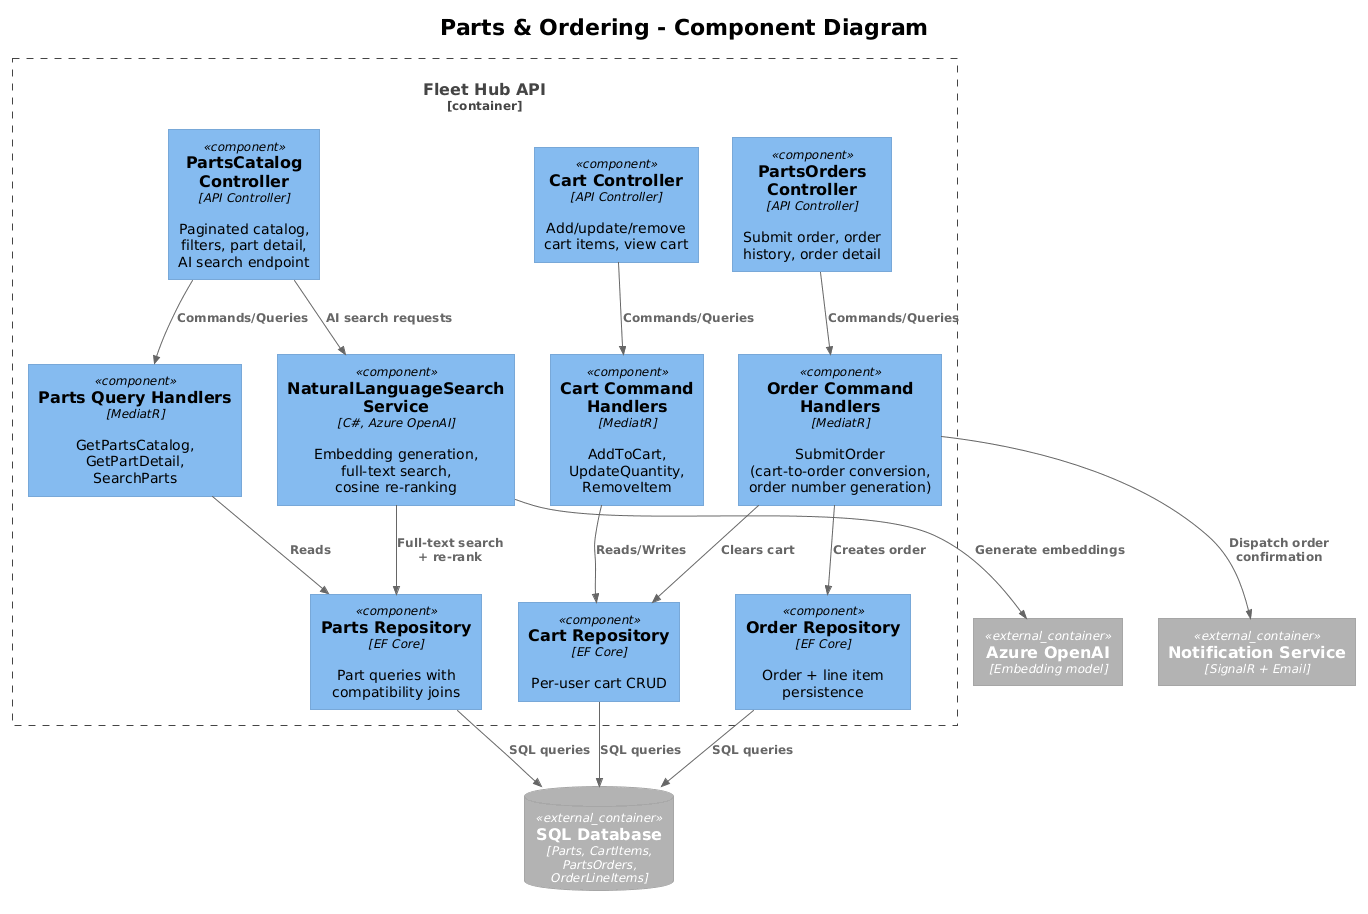

The diagram above was rendered by PlantUML. Its source (embedded in the PNG):
@startuml
!theme plain
!include <C4/C4_Component>

title Parts & Ordering - Component Diagram

Container_Boundary(api, "Fleet Hub API") {
    Component(partsCtrl, "PartsCatalog Controller", "API Controller", "Paginated catalog,\nfilters, part detail,\nAI search endpoint")
    Component(cartCtrl, "Cart Controller", "API Controller", "Add/update/remove\ncart items, view cart")
    Component(ordersCtrl, "PartsOrders Controller", "API Controller", "Submit order, order\nhistory, order detail")
    Component(searchSvc, "NaturalLanguageSearch\nService", "C#, Azure OpenAI", "Embedding generation,\nfull-text search,\ncosine re-ranking")
    Component(partsHandler, "Parts Query Handlers", "MediatR", "GetPartsCatalog,\nGetPartDetail,\nSearchParts")
    Component(cartHandler, "Cart Command Handlers", "MediatR", "AddToCart,\nUpdateQuantity,\nRemoveItem")
    Component(orderHandler, "Order Command Handlers", "MediatR", "SubmitOrder\n(cart-to-order conversion,\norder number generation)")
    Component(partsRepo, "Parts Repository", "EF Core", "Part queries with\ncompatibility joins")
    Component(cartRepo, "Cart Repository", "EF Core", "Per-user cart CRUD")
    Component(orderRepo, "Order Repository", "EF Core", "Order + line item\npersistence")
}

ContainerDb_Ext(db, "SQL Database", "Parts, CartItems,\nPartsOrders,\nOrderLineItems")
Container_Ext(openAI, "Azure OpenAI", "Embedding model")
Container_Ext(notif, "Notification Service", "SignalR + Email")

Rel(partsCtrl, partsHandler, "Commands/Queries")
Rel(partsCtrl, searchSvc, "AI search requests")
Rel(cartCtrl, cartHandler, "Commands/Queries")
Rel(ordersCtrl, orderHandler, "Commands/Queries")
Rel(searchSvc, openAI, "Generate embeddings")
Rel(searchSvc, partsRepo, "Full-text search\n+ re-rank")
Rel(partsHandler, partsRepo, "Reads")
Rel(cartHandler, cartRepo, "Reads/Writes")
Rel(orderHandler, orderRepo, "Creates order")
Rel(orderHandler, cartRepo, "Clears cart")
Rel(orderHandler, notif, "Dispatch order\nconfirmation")
Rel(partsRepo, db, "SQL queries")
Rel(cartRepo, db, "SQL queries")
Rel(orderRepo, db, "SQL queries")
@enduml